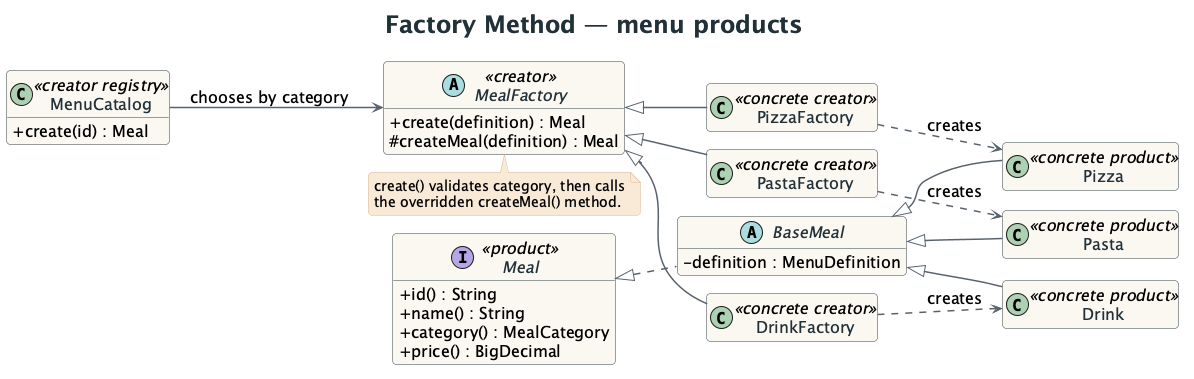

The diagram above was rendered by PlantUML. Its source (embedded in the PNG):
@startuml
!pragma layout smetana
skinparam backgroundColor #FFFFFF
skinparam shadowing false
skinparam roundcorner 8
skinparam defaultFontName SansSerif
skinparam defaultFontSize 16
skinparam ArrowColor #59636E
skinparam ArrowThickness 1.5
skinparam classAttributeIconSize 0
skinparam classBackgroundColor #FAF7F0
skinparam classBorderColor #314047
skinparam classFontColor #223139
skinparam stereotypeFontColor #9A4F28
skinparam noteBackgroundColor #F8E9D6
skinparam noteBorderColor #D8B794
skinparam noteFontSize 14
skinparam titleFontSize 24
skinparam titleFontColor #223139
skinparam packageStyle rectangle
skinparam packageBackgroundColor #FFFFFF
skinparam packageBorderColor #C8CED1
hide empty members
title Factory Method — menu products
left to right direction
abstract class MealFactory <<creator>> {
  + create(definition) : Meal
  # createMeal(definition) : Meal
}
class PizzaFactory <<concrete creator>>
class PastaFactory <<concrete creator>>
class DrinkFactory <<concrete creator>>
interface Meal <<product>> {
  + id() : String
  + name() : String
  + category() : MealCategory
  + price() : BigDecimal
}
abstract class BaseMeal {
  - definition : MenuDefinition
}
class Pizza <<concrete product>>
class Pasta <<concrete product>>
class Drink <<concrete product>>
class MenuCatalog <<creator registry>> {
  + create(id) : Meal
}
MealFactory <|-- PizzaFactory
MealFactory <|-- PastaFactory
MealFactory <|-- DrinkFactory
Meal <|.. BaseMeal
BaseMeal <|-- Pizza
BaseMeal <|-- Pasta
BaseMeal <|-- Drink
PizzaFactory ..> Pizza : creates
PastaFactory ..> Pasta : creates
DrinkFactory ..> Drink : creates
MenuCatalog --> MealFactory : chooses by category
note bottom of MealFactory
create() validates category, then calls
the overridden createMeal() method.
end note
@enduml